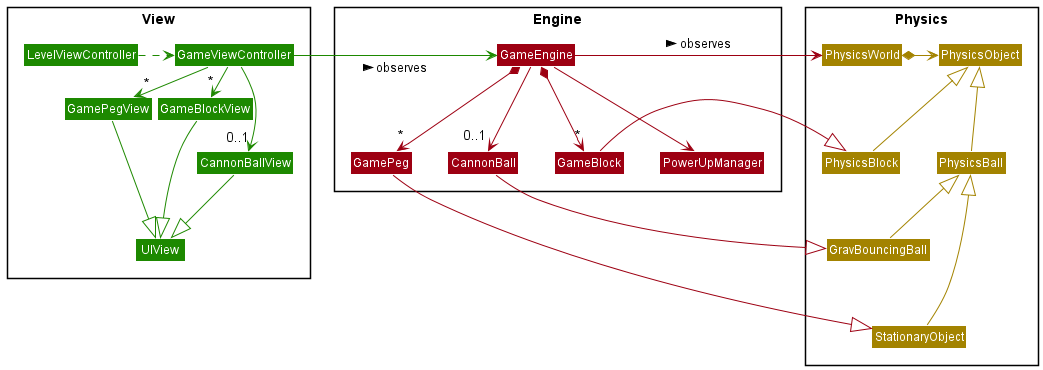

The diagram above was rendered by PlantUML. Its source (embedded in the PNG):
@startuml
!include <office/Concepts/globe_internet>
!include <office/Concepts/documents>
!include <office/Users/user>
!include style.puml

Package View <<rectangle>> {
    class GameViewController UI_COLOR
    class UIView UI_COLOR
    class CannonBallView UI_COLOR
    class GameBlockView UI_COLOR
    class GamePegView UI_COLOR
    class LevelViewController UI_COLOR
}

Package Engine <<rectangle>> {
    class GameEngine MODEL_COLOR
    class GamePeg MODEL_COLOR
    class GameBlock MODEL_COLOR
    class CannonBall MODEL_COLOR
    class PowerUpManager MODEL_COLOR
}

Package Physics <<rectangle>> {
    class PhysicsWorld STORAGE_COLOR
    class PhysicsObject STORAGE_COLOR
    class PhysicsBall STORAGE_COLOR
    class PhysicsBlock STORAGE_COLOR
    class GravBouncingBall STORAGE_COLOR
    class StationaryObject STORAGE_COLOR
}

LevelViewController .-right[UI_COLOR]> GameViewController

GameViewController -right[UI_COLOR]-> "*" GamePegView
GameViewController -right[UI_COLOR]-> "*" GameBlockView
GameViewController -down[UI_COLOR]-> "0..1" CannonBallView

GameViewController -[UI_COLOR]> GameEngine: observes >
CannonBallView -down[UI_COLOR]-|> UIView
GamePegView -down[UI_COLOR]-|> UIView
GameBlockView -down[UI_COLOR]-|> UIView

GameEngine -down[MODEL_COLOR]-> "0..1" CannonBall
GameEngine *-down[MODEL_COLOR]-> "*" GameBlock
GameEngine *-down[MODEL_COLOR]-> "*" GamePeg
GameEngine -[MODEL_COLOR]-> PowerUpManager
GameEngine -left[MODEL_COLOR]-> PhysicsWorld: observes >
CannonBall -[MODEL_COLOR]|> GravBouncingBall
GamePeg -[MODEL_COLOR]|> StationaryObject
GameBlock -[MODEL_COLOR]|> PhysicsBlock

PhysicsWorld *-right[STORAGE_COLOR]-> PhysicsObject
PhysicsBlock -up[STORAGE_COLOR]-|> PhysicsObject
PhysicsBall -up[STORAGE_COLOR]-|> PhysicsObject
GravBouncingBall -up[STORAGE_COLOR]-|> PhysicsBall
StationaryObject -up[STORAGE_COLOR]--|> PhysicsBall

@enduml